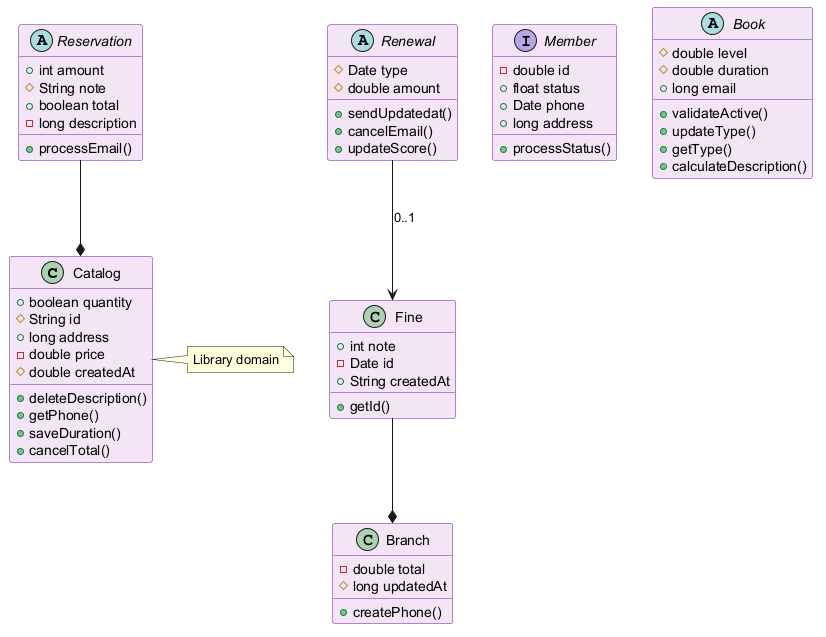

The diagram above was rendered by PlantUML. Its source (embedded in the PNG):
@startuml
skinparam backgroundColor #FFFFFF
skinparam classBackgroundColor #F3E5F5
skinparam classBorderColor #6A1B9A
class Catalog {
  +boolean quantity
  #String id
  +long address
  -double price
  #double createdAt
  +deleteDescription()
  +getPhone()
  +saveDuration()
  +cancelTotal()
}
class Branch {
  -double total
  #long updatedAt
  +createPhone()
}
interface Member {
  -double id
  +float status
  +Date phone
  +long address
  +processStatus()
}
abstract class Book {
  #double level
  #double duration
  +long email
  +validateActive()
  +updateType()
  +getType()
  +calculateDescription()
}
class Fine {
  +int note
  -Date id
  +String createdAt
  +getId()
}
abstract class Renewal {
  #Date type
  #double amount
  +sendUpdatedat()
  +cancelEmail()
  +updateScore()
}
abstract class Reservation {
  +int amount
  #String note
  +boolean total
  -long description
  +processEmail()
}
Fine --* Branch
Renewal --> Fine : "0..1"
Reservation --* Catalog
note right of Catalog : Library domain
@enduml